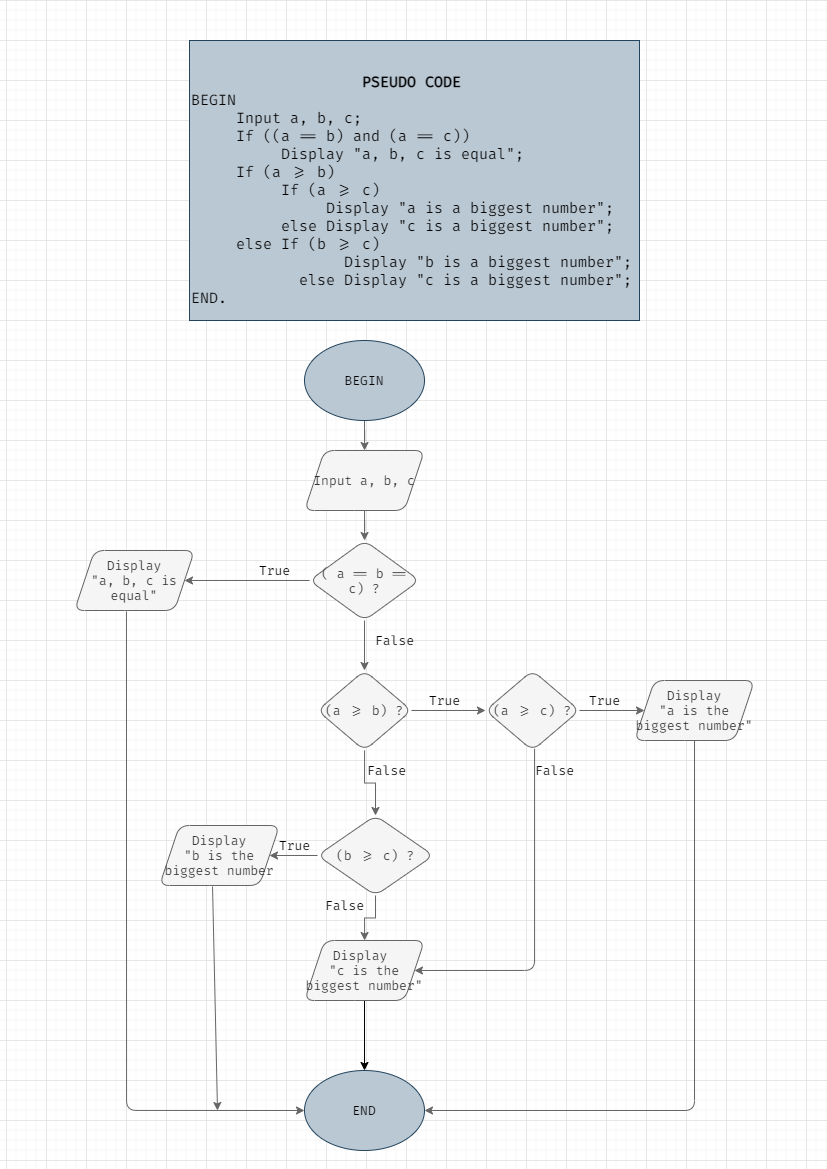

The diagram above was exported from draw.io. Its source (the exported page's mxGraphModel, read from the mxfile embedded in the PNG):
<mxGraphModel dx="1021" dy="579" grid="1" gridSize="10" guides="1" tooltips="1" connect="1" arrows="1" fold="1" page="1" pageScale="1" pageWidth="827" pageHeight="1169" math="0" shadow="0">
  <root>
    <mxCell id="WIyWlLk6GJQsqaUBKTNV-0" />
    <mxCell id="WIyWlLk6GJQsqaUBKTNV-1" parent="WIyWlLk6GJQsqaUBKTNV-0" />
    <mxCell id="6wYjRwp24ZWPQp5eKpXZ-2" value="" style="edgeStyle=orthogonalEdgeStyle;rounded=0;orthogonalLoop=1;jettySize=auto;html=1;fillColor=#f5f5f5;strokeColor=#666666;fontSize=13;fontFamily=Fira Code;fontSource=https%3A%2F%2Ffonts.googleapis.com%2Fcss%3Ffamily%3DFira%2BCode;" edge="1" parent="WIyWlLk6GJQsqaUBKTNV-1" source="6wYjRwp24ZWPQp5eKpXZ-0" target="6wYjRwp24ZWPQp5eKpXZ-1">
      <mxGeometry relative="1" as="geometry" />
    </mxCell>
    <mxCell id="6wYjRwp24ZWPQp5eKpXZ-0" value="BEGIN" style="ellipse;whiteSpace=wrap;html=1;fillColor=#bac8d3;strokeColor=#23445d;fontSize=13;fontFamily=Fira Code;fontSource=https%3A%2F%2Ffonts.googleapis.com%2Fcss%3Ffamily%3DFira%2BCode;" vertex="1" parent="WIyWlLk6GJQsqaUBKTNV-1">
      <mxGeometry x="304" y="340" width="120" height="80" as="geometry" />
    </mxCell>
    <mxCell id="6wYjRwp24ZWPQp5eKpXZ-22" value="" style="edgeStyle=orthogonalEdgeStyle;rounded=0;orthogonalLoop=1;jettySize=auto;html=1;fillColor=#f5f5f5;strokeColor=#666666;fontSize=13;fontFamily=Fira Code;fontSource=https%3A%2F%2Ffonts.googleapis.com%2Fcss%3Ffamily%3DFira%2BCode;" edge="1" parent="WIyWlLk6GJQsqaUBKTNV-1" source="6wYjRwp24ZWPQp5eKpXZ-1" target="6wYjRwp24ZWPQp5eKpXZ-21">
      <mxGeometry relative="1" as="geometry" />
    </mxCell>
    <mxCell id="6wYjRwp24ZWPQp5eKpXZ-1" value="Input a, b, c" style="shape=parallelogram;perimeter=parallelogramPerimeter;whiteSpace=wrap;html=1;fixedSize=1;rounded=1;fillColor=#f5f5f5;strokeColor=#666666;fontColor=#333333;fontSize=13;fontFamily=Fira Code;fontSource=https%3A%2F%2Ffonts.googleapis.com%2Fcss%3Ffamily%3DFira%2BCode;" vertex="1" parent="WIyWlLk6GJQsqaUBKTNV-1">
      <mxGeometry x="304" y="450" width="120" height="60" as="geometry" />
    </mxCell>
    <mxCell id="6wYjRwp24ZWPQp5eKpXZ-6" value="" style="edgeStyle=orthogonalEdgeStyle;rounded=0;orthogonalLoop=1;jettySize=auto;html=1;fillColor=#f5f5f5;strokeColor=#666666;fontSize=13;fontFamily=Fira Code;fontSource=https%3A%2F%2Ffonts.googleapis.com%2Fcss%3Ffamily%3DFira%2BCode;" edge="1" parent="WIyWlLk6GJQsqaUBKTNV-1" source="6wYjRwp24ZWPQp5eKpXZ-3" target="6wYjRwp24ZWPQp5eKpXZ-5">
      <mxGeometry relative="1" as="geometry" />
    </mxCell>
    <mxCell id="6wYjRwp24ZWPQp5eKpXZ-8" value="" style="edgeStyle=orthogonalEdgeStyle;rounded=0;orthogonalLoop=1;jettySize=auto;html=1;fillColor=#f5f5f5;strokeColor=#666666;fontSize=13;fontFamily=Fira Code;fontSource=https%3A%2F%2Ffonts.googleapis.com%2Fcss%3Ffamily%3DFira%2BCode;" edge="1" parent="WIyWlLk6GJQsqaUBKTNV-1" source="6wYjRwp24ZWPQp5eKpXZ-3" target="6wYjRwp24ZWPQp5eKpXZ-7">
      <mxGeometry relative="1" as="geometry" />
    </mxCell>
    <mxCell id="6wYjRwp24ZWPQp5eKpXZ-3" value="(a &amp;gt;= b) ?" style="rhombus;whiteSpace=wrap;html=1;rounded=1;fillColor=#f5f5f5;strokeColor=#666666;fontColor=#333333;fontSize=13;fontFamily=Fira Code;fontSource=https%3A%2F%2Ffonts.googleapis.com%2Fcss%3Ffamily%3DFira%2BCode;" vertex="1" parent="WIyWlLk6GJQsqaUBKTNV-1">
      <mxGeometry x="317" y="670" width="94" height="80" as="geometry" />
    </mxCell>
    <mxCell id="6wYjRwp24ZWPQp5eKpXZ-14" value="" style="edgeStyle=orthogonalEdgeStyle;rounded=0;orthogonalLoop=1;jettySize=auto;html=1;fillColor=#f5f5f5;strokeColor=#666666;fontSize=13;fontFamily=Fira Code;fontSource=https%3A%2F%2Ffonts.googleapis.com%2Fcss%3Ffamily%3DFira%2BCode;" edge="1" parent="WIyWlLk6GJQsqaUBKTNV-1" source="6wYjRwp24ZWPQp5eKpXZ-5" target="6wYjRwp24ZWPQp5eKpXZ-13">
      <mxGeometry relative="1" as="geometry" />
    </mxCell>
    <mxCell id="6wYjRwp24ZWPQp5eKpXZ-16" value="" style="edgeStyle=orthogonalEdgeStyle;rounded=0;orthogonalLoop=1;jettySize=auto;html=1;fillColor=#f5f5f5;strokeColor=#666666;fontSize=13;fontFamily=Fira Code;fontSource=https%3A%2F%2Ffonts.googleapis.com%2Fcss%3Ffamily%3DFira%2BCode;" edge="1" parent="WIyWlLk6GJQsqaUBKTNV-1" source="6wYjRwp24ZWPQp5eKpXZ-5" target="6wYjRwp24ZWPQp5eKpXZ-15">
      <mxGeometry relative="1" as="geometry" />
    </mxCell>
    <mxCell id="6wYjRwp24ZWPQp5eKpXZ-5" value="(b &amp;gt;= c) ?" style="rhombus;whiteSpace=wrap;html=1;rounded=1;fillColor=#f5f5f5;strokeColor=#666666;fontColor=#333333;fontSize=13;fontFamily=Fira Code;fontSource=https%3A%2F%2Ffonts.googleapis.com%2Fcss%3Ffamily%3DFira%2BCode;" vertex="1" parent="WIyWlLk6GJQsqaUBKTNV-1">
      <mxGeometry x="317" y="815" width="116" height="80" as="geometry" />
    </mxCell>
    <mxCell id="6wYjRwp24ZWPQp5eKpXZ-12" value="" style="edgeStyle=orthogonalEdgeStyle;rounded=0;orthogonalLoop=1;jettySize=auto;html=1;fillColor=#f5f5f5;strokeColor=#666666;fontSize=13;fontFamily=Fira Code;fontSource=https%3A%2F%2Ffonts.googleapis.com%2Fcss%3Ffamily%3DFira%2BCode;" edge="1" parent="WIyWlLk6GJQsqaUBKTNV-1" source="6wYjRwp24ZWPQp5eKpXZ-7" target="6wYjRwp24ZWPQp5eKpXZ-11">
      <mxGeometry relative="1" as="geometry" />
    </mxCell>
    <mxCell id="6wYjRwp24ZWPQp5eKpXZ-29" value="" style="edgeStyle=orthogonalEdgeStyle;rounded=1;orthogonalLoop=1;jettySize=auto;html=1;entryX=1;entryY=0.5;entryDx=0;entryDy=0;fillColor=#f5f5f5;strokeColor=#666666;fontSize=13;fontFamily=Fira Code;fontSource=https%3A%2F%2Ffonts.googleapis.com%2Fcss%3Ffamily%3DFira%2BCode;" edge="1" parent="WIyWlLk6GJQsqaUBKTNV-1" source="6wYjRwp24ZWPQp5eKpXZ-7" target="6wYjRwp24ZWPQp5eKpXZ-15">
      <mxGeometry relative="1" as="geometry">
        <mxPoint x="624" y="810" as="targetPoint" />
        <Array as="points">
          <mxPoint x="534" y="970" />
        </Array>
      </mxGeometry>
    </mxCell>
    <mxCell id="6wYjRwp24ZWPQp5eKpXZ-7" value="(a &amp;gt;= c) ?" style="rhombus;whiteSpace=wrap;html=1;rounded=1;fillColor=#f5f5f5;strokeColor=#666666;fontColor=#333333;fontSize=13;fontFamily=Fira Code;fontSource=https%3A%2F%2Ffonts.googleapis.com%2Fcss%3Ffamily%3DFira%2BCode;" vertex="1" parent="WIyWlLk6GJQsqaUBKTNV-1">
      <mxGeometry x="485" y="670" width="94" height="80" as="geometry" />
    </mxCell>
    <mxCell id="6wYjRwp24ZWPQp5eKpXZ-11" value="&amp;nbsp;Display &lt;br style=&quot;font-size: 13px;&quot;&gt;&quot;a is the biggest number&quot;" style="shape=parallelogram;perimeter=parallelogramPerimeter;whiteSpace=wrap;html=1;fixedSize=1;rounded=1;fillColor=#f5f5f5;strokeColor=#666666;fontColor=#333333;fontSize=13;fontFamily=Fira Code;fontSource=https%3A%2F%2Ffonts.googleapis.com%2Fcss%3Ffamily%3DFira%2BCode;" vertex="1" parent="WIyWlLk6GJQsqaUBKTNV-1">
      <mxGeometry x="634" y="680" width="120" height="60" as="geometry" />
    </mxCell>
    <mxCell id="6wYjRwp24ZWPQp5eKpXZ-13" value="Display&lt;br style=&quot;font-size: 13px;&quot;&gt;&quot;b is the biggest number" style="shape=parallelogram;perimeter=parallelogramPerimeter;whiteSpace=wrap;html=1;fixedSize=1;rounded=1;fillColor=#f5f5f5;strokeColor=#666666;fontColor=#333333;fontSize=13;fontFamily=Fira Code;fontSource=https%3A%2F%2Ffonts.googleapis.com%2Fcss%3Ffamily%3DFira%2BCode;" vertex="1" parent="WIyWlLk6GJQsqaUBKTNV-1">
      <mxGeometry x="159" y="825" width="120" height="60" as="geometry" />
    </mxCell>
    <mxCell id="6wYjRwp24ZWPQp5eKpXZ-35" value="" style="edgeStyle=orthogonalEdgeStyle;rounded=1;orthogonalLoop=1;jettySize=auto;html=1;fontSize=15;fontFamily=Fira Code;fontSource=https%3A%2F%2Ffonts.googleapis.com%2Fcss%3Ffamily%3DFira%2BCode;" edge="1" parent="WIyWlLk6GJQsqaUBKTNV-1" source="6wYjRwp24ZWPQp5eKpXZ-15" target="6wYjRwp24ZWPQp5eKpXZ-31">
      <mxGeometry relative="1" as="geometry" />
    </mxCell>
    <mxCell id="6wYjRwp24ZWPQp5eKpXZ-15" value="Display&amp;nbsp;&lt;br style=&quot;font-size: 13px;&quot;&gt;&quot;c is the biggest number&quot;" style="shape=parallelogram;perimeter=parallelogramPerimeter;whiteSpace=wrap;html=1;fixedSize=1;rounded=1;fillColor=#f5f5f5;strokeColor=#666666;fontColor=#333333;fontSize=13;fontFamily=Fira Code;fontSource=https%3A%2F%2Ffonts.googleapis.com%2Fcss%3Ffamily%3DFira%2BCode;" vertex="1" parent="WIyWlLk6GJQsqaUBKTNV-1">
      <mxGeometry x="304" y="940" width="120" height="60" as="geometry" />
    </mxCell>
    <mxCell id="6wYjRwp24ZWPQp5eKpXZ-17" value="True" style="text;html=1;align=center;verticalAlign=middle;resizable=0;points=[];autosize=1;fillColor=none;fontSize=13;fontFamily=Fira Code;fontSource=https%3A%2F%2Ffonts.googleapis.com%2Fcss%3Ffamily%3DFira%2BCode;" vertex="1" parent="WIyWlLk6GJQsqaUBKTNV-1">
      <mxGeometry x="419" y="690" width="50" height="20" as="geometry" />
    </mxCell>
    <mxCell id="6wYjRwp24ZWPQp5eKpXZ-18" value="False" style="text;html=1;align=center;verticalAlign=middle;resizable=0;points=[];autosize=1;fillColor=none;fontSize=13;fontFamily=Fira Code;fontSource=https%3A%2F%2Ffonts.googleapis.com%2Fcss%3Ffamily%3DFira%2BCode;" vertex="1" parent="WIyWlLk6GJQsqaUBKTNV-1">
      <mxGeometry x="361" y="760" width="50" height="20" as="geometry" />
    </mxCell>
    <mxCell id="6wYjRwp24ZWPQp5eKpXZ-19" value="True" style="text;html=1;align=center;verticalAlign=middle;resizable=0;points=[];autosize=1;fillColor=none;fontSize=13;fontFamily=Fira Code;fontSource=https%3A%2F%2Ffonts.googleapis.com%2Fcss%3Ffamily%3DFira%2BCode;" vertex="1" parent="WIyWlLk6GJQsqaUBKTNV-1">
      <mxGeometry x="269" y="835" width="50" height="20" as="geometry" />
    </mxCell>
    <mxCell id="6wYjRwp24ZWPQp5eKpXZ-20" value="False" style="text;html=1;align=center;verticalAlign=middle;resizable=0;points=[];autosize=1;fillColor=none;fontSize=13;fontFamily=Fira Code;fontSource=https%3A%2F%2Ffonts.googleapis.com%2Fcss%3Ffamily%3DFira%2BCode;" vertex="1" parent="WIyWlLk6GJQsqaUBKTNV-1">
      <mxGeometry x="319" y="895" width="50" height="20" as="geometry" />
    </mxCell>
    <mxCell id="6wYjRwp24ZWPQp5eKpXZ-24" value="" style="edgeStyle=orthogonalEdgeStyle;rounded=0;orthogonalLoop=1;jettySize=auto;html=1;fillColor=#f5f5f5;strokeColor=#666666;fontSize=13;fontFamily=Fira Code;fontSource=https%3A%2F%2Ffonts.googleapis.com%2Fcss%3Ffamily%3DFira%2BCode;" edge="1" parent="WIyWlLk6GJQsqaUBKTNV-1" source="6wYjRwp24ZWPQp5eKpXZ-21" target="6wYjRwp24ZWPQp5eKpXZ-23">
      <mxGeometry relative="1" as="geometry" />
    </mxCell>
    <mxCell id="6wYjRwp24ZWPQp5eKpXZ-25" value="" style="edgeStyle=orthogonalEdgeStyle;rounded=0;orthogonalLoop=1;jettySize=auto;html=1;fillColor=#f5f5f5;strokeColor=#666666;fontSize=13;fontFamily=Fira Code;fontSource=https%3A%2F%2Ffonts.googleapis.com%2Fcss%3Ffamily%3DFira%2BCode;" edge="1" parent="WIyWlLk6GJQsqaUBKTNV-1" source="6wYjRwp24ZWPQp5eKpXZ-21" target="6wYjRwp24ZWPQp5eKpXZ-3">
      <mxGeometry relative="1" as="geometry" />
    </mxCell>
    <mxCell id="6wYjRwp24ZWPQp5eKpXZ-21" value="( a == b == c) ?" style="rhombus;whiteSpace=wrap;html=1;rounded=1;fillColor=#f5f5f5;strokeColor=#666666;fontColor=#333333;fontSize=13;fontFamily=Fira Code;fontSource=https%3A%2F%2Ffonts.googleapis.com%2Fcss%3Ffamily%3DFira%2BCode;" vertex="1" parent="WIyWlLk6GJQsqaUBKTNV-1">
      <mxGeometry x="309" y="540" width="110" height="80" as="geometry" />
    </mxCell>
    <mxCell id="6wYjRwp24ZWPQp5eKpXZ-32" value="" style="edgeStyle=orthogonalEdgeStyle;rounded=1;orthogonalLoop=1;jettySize=auto;html=1;exitX=0.433;exitY=1.017;exitDx=0;exitDy=0;exitPerimeter=0;entryX=0;entryY=0.5;entryDx=0;entryDy=0;fillColor=#f5f5f5;strokeColor=#666666;fontSize=13;fontFamily=Fira Code;fontSource=https%3A%2F%2Ffonts.googleapis.com%2Fcss%3Ffamily%3DFira%2BCode;" edge="1" parent="WIyWlLk6GJQsqaUBKTNV-1" source="6wYjRwp24ZWPQp5eKpXZ-23" target="6wYjRwp24ZWPQp5eKpXZ-31">
      <mxGeometry relative="1" as="geometry">
        <mxPoint x="124" y="650" as="sourcePoint" />
        <Array as="points">
          <mxPoint x="126" y="1110" />
        </Array>
      </mxGeometry>
    </mxCell>
    <mxCell id="6wYjRwp24ZWPQp5eKpXZ-23" value="Display&lt;br style=&quot;font-size: 13px;&quot;&gt;&quot;a, b, c is equal&quot;" style="shape=parallelogram;perimeter=parallelogramPerimeter;whiteSpace=wrap;html=1;fixedSize=1;rounded=1;fillColor=#f5f5f5;strokeColor=#666666;fontColor=#333333;fontSize=13;fontFamily=Fira Code;fontSource=https%3A%2F%2Ffonts.googleapis.com%2Fcss%3Ffamily%3DFira%2BCode;" vertex="1" parent="WIyWlLk6GJQsqaUBKTNV-1">
      <mxGeometry x="74" y="550" width="120" height="60" as="geometry" />
    </mxCell>
    <mxCell id="6wYjRwp24ZWPQp5eKpXZ-26" value="True" style="text;html=1;align=center;verticalAlign=middle;resizable=0;points=[];autosize=1;fillColor=none;fontSize=13;fontFamily=Fira Code;fontSource=https%3A%2F%2Ffonts.googleapis.com%2Fcss%3Ffamily%3DFira%2BCode;" vertex="1" parent="WIyWlLk6GJQsqaUBKTNV-1">
      <mxGeometry x="249" y="560" width="50" height="20" as="geometry" />
    </mxCell>
    <mxCell id="6wYjRwp24ZWPQp5eKpXZ-27" value="False" style="text;html=1;align=center;verticalAlign=middle;resizable=0;points=[];autosize=1;fillColor=none;fontSize=13;fontFamily=Fira Code;fontSource=https%3A%2F%2Ffonts.googleapis.com%2Fcss%3Ffamily%3DFira%2BCode;" vertex="1" parent="WIyWlLk6GJQsqaUBKTNV-1">
      <mxGeometry x="369" y="630" width="50" height="20" as="geometry" />
    </mxCell>
    <mxCell id="6wYjRwp24ZWPQp5eKpXZ-28" value="True" style="text;html=1;align=center;verticalAlign=middle;resizable=0;points=[];autosize=1;fillColor=none;fontSize=13;fontFamily=Fira Code;fontSource=https%3A%2F%2Ffonts.googleapis.com%2Fcss%3Ffamily%3DFira%2BCode;" vertex="1" parent="WIyWlLk6GJQsqaUBKTNV-1">
      <mxGeometry x="579" y="690" width="50" height="20" as="geometry" />
    </mxCell>
    <mxCell id="6wYjRwp24ZWPQp5eKpXZ-30" value="False" style="text;html=1;align=center;verticalAlign=middle;resizable=0;points=[];autosize=1;fillColor=none;fontSize=13;fontFamily=Fira Code;fontSource=https%3A%2F%2Ffonts.googleapis.com%2Fcss%3Ffamily%3DFira%2BCode;" vertex="1" parent="WIyWlLk6GJQsqaUBKTNV-1">
      <mxGeometry x="529" y="760" width="50" height="20" as="geometry" />
    </mxCell>
    <mxCell id="6wYjRwp24ZWPQp5eKpXZ-31" value="END" style="ellipse;whiteSpace=wrap;html=1;fillColor=#bac8d3;strokeColor=#23445d;fontSize=13;fontFamily=Fira Code;fontSource=https%3A%2F%2Ffonts.googleapis.com%2Fcss%3Ffamily%3DFira%2BCode;" vertex="1" parent="WIyWlLk6GJQsqaUBKTNV-1">
      <mxGeometry x="304" y="1070" width="120" height="80" as="geometry" />
    </mxCell>
    <mxCell id="6wYjRwp24ZWPQp5eKpXZ-33" value="" style="endArrow=classic;html=1;exitX=0.5;exitY=1;exitDx=0;exitDy=0;entryX=1;entryY=0.5;entryDx=0;entryDy=0;rounded=1;fillColor=#f5f5f5;strokeColor=#666666;fontSize=13;fontFamily=Fira Code;fontSource=https%3A%2F%2Ffonts.googleapis.com%2Fcss%3Ffamily%3DFira%2BCode;" edge="1" parent="WIyWlLk6GJQsqaUBKTNV-1" source="6wYjRwp24ZWPQp5eKpXZ-11" target="6wYjRwp24ZWPQp5eKpXZ-31">
      <mxGeometry width="50" height="50" relative="1" as="geometry">
        <mxPoint x="434" y="930" as="sourcePoint" />
        <mxPoint x="484" y="880" as="targetPoint" />
        <Array as="points">
          <mxPoint x="694" y="1110" />
        </Array>
      </mxGeometry>
    </mxCell>
    <mxCell id="6wYjRwp24ZWPQp5eKpXZ-34" value="" style="endArrow=classic;html=1;exitX=0.442;exitY=1.017;exitDx=0;exitDy=0;exitPerimeter=0;fillColor=#f5f5f5;strokeColor=#666666;fontSize=13;fontFamily=Fira Code;fontSource=https%3A%2F%2Ffonts.googleapis.com%2Fcss%3Ffamily%3DFira%2BCode;" edge="1" parent="WIyWlLk6GJQsqaUBKTNV-1" source="6wYjRwp24ZWPQp5eKpXZ-13">
      <mxGeometry width="50" height="50" relative="1" as="geometry">
        <mxPoint x="434" y="930" as="sourcePoint" />
        <mxPoint x="217" y="1110" as="targetPoint" />
      </mxGeometry>
    </mxCell>
    <mxCell id="6wYjRwp24ZWPQp5eKpXZ-36" value="&lt;div style=&quot;text-align: center&quot;&gt;&lt;b&gt;&lt;br&gt;&lt;/b&gt;&lt;/div&gt;&lt;div style=&quot;text-align: center&quot;&gt;&lt;b&gt;&lt;br&gt;&lt;/b&gt;&lt;/div&gt;&lt;div style=&quot;text-align: center&quot;&gt;&lt;b&gt;&lt;br&gt;&lt;/b&gt;&lt;/div&gt;&lt;div style=&quot;text-align: center&quot;&gt;&lt;b&gt;&lt;br&gt;&lt;/b&gt;&lt;/div&gt;&lt;div style=&quot;text-align: center&quot;&gt;&lt;b&gt;PSEUDO CODE&lt;/b&gt;&lt;/div&gt;&lt;div&gt;&lt;span&gt;BEGIN&lt;/span&gt;&lt;/div&gt;&amp;nbsp; &amp;nbsp; &amp;nbsp;Input a, b, c;&lt;br&gt;&amp;nbsp; &amp;nbsp; &amp;nbsp;If ((a == b) and (a == c))&lt;br&gt;&amp;nbsp; &amp;nbsp; &amp;nbsp; &amp;nbsp; &amp;nbsp; Display &quot;a, b, c is equal&quot;;&lt;br&gt;&amp;nbsp; &amp;nbsp; &amp;nbsp;If (a &amp;gt;= b)&lt;br&gt;&amp;nbsp; &amp;nbsp; &amp;nbsp; &amp;nbsp; &amp;nbsp; If (a &amp;gt;= c)&lt;br&gt;&amp;nbsp; &amp;nbsp; &amp;nbsp; &amp;nbsp; &amp;nbsp; &amp;nbsp; &amp;nbsp; &amp;nbsp;Display &quot;a is a biggest number&quot;;&lt;br&gt;&amp;nbsp; &amp;nbsp; &amp;nbsp; &amp;nbsp; &amp;nbsp; else Display &quot;c is a biggest number&quot;;&lt;br&gt;&amp;nbsp; &amp;nbsp; &amp;nbsp;else If (b &amp;gt;= c)&lt;br&gt;&amp;nbsp; &amp;nbsp; &amp;nbsp; &amp;nbsp; &amp;nbsp; &amp;nbsp; &amp;nbsp; &amp;nbsp; &amp;nbsp;Display &quot;b is a biggest number&quot;;&lt;br&gt;&amp;nbsp; &amp;nbsp; &amp;nbsp; &amp;nbsp; &amp;nbsp; &amp;nbsp; else Display &quot;c is a biggest number&quot;;&lt;br&gt;END.&lt;br&gt;&amp;nbsp; &amp;nbsp;&amp;nbsp;&lt;br&gt;&amp;nbsp; &amp;nbsp; &amp;nbsp; &amp;nbsp; &amp;nbsp; &amp;nbsp; &amp;nbsp; &amp;nbsp; &amp;nbsp;&lt;br&gt;&amp;nbsp; &amp;nbsp; &amp;nbsp; &amp;nbsp; &amp;nbsp;&amp;nbsp;" style="text;html=1;strokeColor=#23445d;fillColor=#bac8d3;align=left;verticalAlign=middle;whiteSpace=wrap;rounded=0;fontSize=15;fontFamily=Fira Code;fontSource=https%3A%2F%2Ffonts.googleapis.com%2Fcss%3Ffamily%3DFira%2BCode;glass=0;" vertex="1" parent="WIyWlLk6GJQsqaUBKTNV-1">
      <mxGeometry x="189" y="40" width="450" height="280" as="geometry" />
    </mxCell>
  </root>
</mxGraphModel>